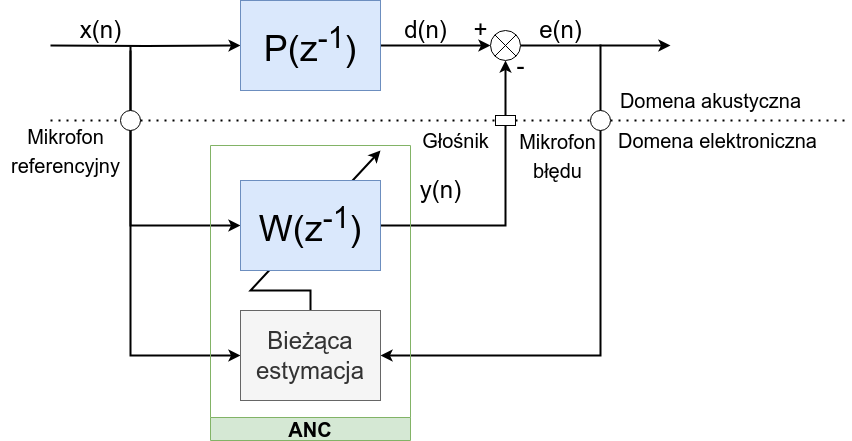

The diagram above was exported from draw.io. Its source (the exported page's mxGraphModel, read from the mxfile embedded in the PNG):
<mxGraphModel dx="951" dy="590" grid="1" gridSize="10" guides="1" tooltips="1" connect="1" arrows="1" fold="1" page="1" pageScale="1" pageWidth="1654" pageHeight="1169" math="0" shadow="0">
  <root>
    <mxCell id="0" />
    <mxCell id="1" parent="0" />
    <mxCell id="7atDihIf9zeeQ-ByNwlw-103" style="edgeStyle=orthogonalEdgeStyle;rounded=0;orthogonalLoop=1;jettySize=auto;html=1;exitX=1;exitY=1;exitDx=0;exitDy=0;exitPerimeter=0;strokeWidth=2;" parent="1" source="7atDihIf9zeeQ-ByNwlw-74" target="7atDihIf9zeeQ-ByNwlw-101" edge="1">
      <mxGeometry relative="1" as="geometry">
        <Array as="points">
          <mxPoint x="400" y="615" />
        </Array>
      </mxGeometry>
    </mxCell>
    <mxCell id="7atDihIf9zeeQ-ByNwlw-102" value="" style="endArrow=classic;html=1;rounded=0;exitX=0.5;exitY=0;exitDx=0;exitDy=0;strokeWidth=2;" parent="1" source="7atDihIf9zeeQ-ByNwlw-101" edge="1">
      <mxGeometry width="50" height="50" relative="1" as="geometry">
        <mxPoint x="560" y="530" as="sourcePoint" />
        <mxPoint x="650" y="410" as="targetPoint" />
        <Array as="points">
          <mxPoint x="580" y="550" />
          <mxPoint x="520" y="550" />
        </Array>
      </mxGeometry>
    </mxCell>
    <mxCell id="7atDihIf9zeeQ-ByNwlw-64" style="edgeStyle=orthogonalEdgeStyle;rounded=0;orthogonalLoop=1;jettySize=auto;html=1;strokeWidth=2;" parent="1" target="7atDihIf9zeeQ-ByNwlw-61" edge="1">
      <mxGeometry relative="1" as="geometry">
        <mxPoint x="320" y="305" as="sourcePoint" />
      </mxGeometry>
    </mxCell>
    <mxCell id="7atDihIf9zeeQ-ByNwlw-70" style="edgeStyle=orthogonalEdgeStyle;rounded=0;orthogonalLoop=1;jettySize=auto;html=1;entryX=0;entryY=0.5;entryDx=0;entryDy=0;strokeWidth=2;" parent="1" source="7atDihIf9zeeQ-ByNwlw-61" target="7atDihIf9zeeQ-ByNwlw-66" edge="1">
      <mxGeometry relative="1" as="geometry" />
    </mxCell>
    <mxCell id="7atDihIf9zeeQ-ByNwlw-61" value="P(z&lt;sup&gt;-1&lt;/sup&gt;)" style="rounded=0;whiteSpace=wrap;html=1;fontSize=36;fillColor=#dae8fc;strokeColor=#6c8ebf;" parent="1" vertex="1">
      <mxGeometry x="510" y="260" width="140" height="90" as="geometry" />
    </mxCell>
    <mxCell id="7atDihIf9zeeQ-ByNwlw-65" style="edgeStyle=orthogonalEdgeStyle;rounded=0;orthogonalLoop=1;jettySize=auto;html=1;entryX=0;entryY=0.5;entryDx=0;entryDy=0;strokeWidth=2;" parent="1" target="7atDihIf9zeeQ-ByNwlw-63" edge="1">
      <mxGeometry relative="1" as="geometry">
        <mxPoint x="510" y="481.0114942528736" as="targetPoint" />
        <mxPoint x="400" y="306" as="sourcePoint" />
        <Array as="points">
          <mxPoint x="400" y="485" />
        </Array>
      </mxGeometry>
    </mxCell>
    <mxCell id="7atDihIf9zeeQ-ByNwlw-71" style="edgeStyle=orthogonalEdgeStyle;rounded=0;orthogonalLoop=1;jettySize=auto;html=1;entryX=0.5;entryY=1;entryDx=0;entryDy=0;strokeWidth=2;" parent="1" source="7atDihIf9zeeQ-ByNwlw-63" target="7atDihIf9zeeQ-ByNwlw-66" edge="1">
      <mxGeometry relative="1" as="geometry" />
    </mxCell>
    <mxCell id="7atDihIf9zeeQ-ByNwlw-73" style="edgeStyle=orthogonalEdgeStyle;rounded=0;orthogonalLoop=1;jettySize=auto;html=1;strokeWidth=2;entryX=1;entryY=0.5;entryDx=0;entryDy=0;" parent="1" target="7atDihIf9zeeQ-ByNwlw-101" edge="1">
      <mxGeometry relative="1" as="geometry">
        <mxPoint x="580" y="565" as="targetPoint" />
        <mxPoint x="871" y="305" as="sourcePoint" />
        <Array as="points">
          <mxPoint x="870" y="305" />
          <mxPoint x="870" y="615" />
        </Array>
      </mxGeometry>
    </mxCell>
    <mxCell id="7atDihIf9zeeQ-ByNwlw-63" value="&lt;span style=&quot;font-weight: normal;&quot;&gt;W(z&lt;sup style=&quot;border-color: var(--border-color);&quot;&gt;-1&lt;/sup&gt;)&lt;/span&gt;" style="rounded=0;whiteSpace=wrap;html=1;fontSize=36;fontStyle=1;fillColor=#dae8fc;strokeColor=#6c8ebf;" parent="1" vertex="1">
      <mxGeometry x="510" y="440" width="140" height="90" as="geometry" />
    </mxCell>
    <mxCell id="7atDihIf9zeeQ-ByNwlw-69" value="" style="group" parent="1" vertex="1" connectable="0">
      <mxGeometry x="760" y="290" width="30" height="30" as="geometry" />
    </mxCell>
    <mxCell id="7atDihIf9zeeQ-ByNwlw-72" style="edgeStyle=orthogonalEdgeStyle;rounded=0;orthogonalLoop=1;jettySize=auto;html=1;strokeWidth=2;" parent="7atDihIf9zeeQ-ByNwlw-69" source="7atDihIf9zeeQ-ByNwlw-66" edge="1">
      <mxGeometry relative="1" as="geometry">
        <mxPoint x="180" y="15" as="targetPoint" />
      </mxGeometry>
    </mxCell>
    <mxCell id="7atDihIf9zeeQ-ByNwlw-66" value="" style="ellipse;whiteSpace=wrap;html=1;aspect=fixed;" parent="7atDihIf9zeeQ-ByNwlw-69" vertex="1">
      <mxGeometry width="30" height="30" as="geometry" />
    </mxCell>
    <mxCell id="7atDihIf9zeeQ-ByNwlw-67" value="" style="endArrow=none;html=1;rounded=0;entryX=1;entryY=0;entryDx=0;entryDy=0;exitX=0;exitY=1;exitDx=0;exitDy=0;" parent="7atDihIf9zeeQ-ByNwlw-69" source="7atDihIf9zeeQ-ByNwlw-66" target="7atDihIf9zeeQ-ByNwlw-66" edge="1">
      <mxGeometry width="50" height="50" relative="1" as="geometry">
        <mxPoint x="-130" y="90" as="sourcePoint" />
        <mxPoint x="-80" y="40" as="targetPoint" />
      </mxGeometry>
    </mxCell>
    <mxCell id="7atDihIf9zeeQ-ByNwlw-68" value="" style="endArrow=none;html=1;rounded=0;entryX=0;entryY=0;entryDx=0;entryDy=0;exitX=1;exitY=1;exitDx=0;exitDy=0;" parent="7atDihIf9zeeQ-ByNwlw-69" source="7atDihIf9zeeQ-ByNwlw-66" target="7atDihIf9zeeQ-ByNwlw-66" edge="1">
      <mxGeometry width="50" height="50" relative="1" as="geometry">
        <mxPoint x="-130" y="90" as="sourcePoint" />
        <mxPoint x="-80" y="40" as="targetPoint" />
      </mxGeometry>
    </mxCell>
    <mxCell id="7atDihIf9zeeQ-ByNwlw-74" value="x(n)" style="text;html=1;align=center;verticalAlign=middle;resizable=0;points=[];autosize=1;strokeColor=none;fillColor=none;fontSize=24;" parent="1" vertex="1">
      <mxGeometry x="340" y="270" width="60" height="40" as="geometry" />
    </mxCell>
    <mxCell id="7atDihIf9zeeQ-ByNwlw-76" value="d(n)" style="text;html=1;align=center;verticalAlign=middle;resizable=0;points=[];autosize=1;strokeColor=none;fillColor=none;fontSize=24;" parent="1" vertex="1">
      <mxGeometry x="660" y="270" width="70" height="40" as="geometry" />
    </mxCell>
    <mxCell id="7atDihIf9zeeQ-ByNwlw-78" value="e(n)" style="text;html=1;align=center;verticalAlign=middle;resizable=0;points=[];autosize=1;strokeColor=none;fillColor=none;fontSize=24;" parent="1" vertex="1">
      <mxGeometry x="795" y="270" width="70" height="40" as="geometry" />
    </mxCell>
    <mxCell id="7atDihIf9zeeQ-ByNwlw-80" value="-" style="text;html=1;align=center;verticalAlign=middle;resizable=0;points=[];autosize=1;strokeColor=none;fillColor=none;fontSize=24;" parent="1" vertex="1">
      <mxGeometry x="775" y="306" width="30" height="40" as="geometry" />
    </mxCell>
    <mxCell id="7atDihIf9zeeQ-ByNwlw-81" value="+" style="text;html=1;align=center;verticalAlign=middle;resizable=0;points=[];autosize=1;strokeColor=none;fillColor=none;fontSize=24;" parent="1" vertex="1">
      <mxGeometry x="730" y="270" width="40" height="40" as="geometry" />
    </mxCell>
    <mxCell id="7atDihIf9zeeQ-ByNwlw-101" value="&lt;p style=&quot;line-height: 25%; font-size: 24px;&quot;&gt;&lt;span style=&quot;font-weight: normal;&quot;&gt;Bieżąca&lt;/span&gt;&lt;/p&gt;&lt;p style=&quot;line-height: 25%; font-size: 24px;&quot;&gt;&lt;span style=&quot;font-weight: normal;&quot;&gt;estymacja&lt;/span&gt;&lt;/p&gt;" style="rounded=0;whiteSpace=wrap;html=1;fontSize=36;fontStyle=1;fillColor=#f5f5f5;strokeColor=#666666;align=center;fontColor=#333333;" parent="1" vertex="1">
      <mxGeometry x="510" y="570" width="140" height="90" as="geometry" />
    </mxCell>
    <mxCell id="7atDihIf9zeeQ-ByNwlw-105" value="&lt;font style=&quot;font-size: 20px;&quot;&gt;ANC&lt;/font&gt;" style="swimlane;whiteSpace=wrap;html=1;direction=west;fillColor=#d5e8d4;strokeColor=#82b366;" parent="1" vertex="1">
      <mxGeometry x="480" y="405" width="200" height="295" as="geometry" />
    </mxCell>
    <mxCell id="B1X_Y7pZdIbi3fiWFPb0-1" value="" style="group" vertex="1" connectable="0" parent="1">
      <mxGeometry x="270" y="340" width="850" height="130" as="geometry" />
    </mxCell>
    <mxCell id="7atDihIf9zeeQ-ByNwlw-79" value="y(n)" style="text;html=1;align=center;verticalAlign=middle;resizable=0;points=[];autosize=1;strokeColor=none;fillColor=none;fontSize=24;" parent="B1X_Y7pZdIbi3fiWFPb0-1" vertex="1">
      <mxGeometry x="410" y="90" width="60" height="40" as="geometry" />
    </mxCell>
    <mxCell id="7atDihIf9zeeQ-ByNwlw-82" value="" style="endArrow=none;dashed=1;html=1;dashPattern=1 3;strokeWidth=2;rounded=0;" parent="B1X_Y7pZdIbi3fiWFPb0-1" source="7atDihIf9zeeQ-ByNwlw-89" edge="1">
      <mxGeometry width="50" height="50" relative="1" as="geometry">
        <mxPoint x="50" y="40" as="sourcePoint" />
        <mxPoint x="850" y="40" as="targetPoint" />
      </mxGeometry>
    </mxCell>
    <mxCell id="7atDihIf9zeeQ-ByNwlw-83" value="&lt;font style=&quot;font-size: 20px;&quot;&gt;Domena akustyczna&lt;/font&gt;" style="text;html=1;align=center;verticalAlign=middle;resizable=0;points=[];autosize=1;strokeColor=none;fillColor=none;fontSize=24;" parent="B1X_Y7pZdIbi3fiWFPb0-1" vertex="1">
      <mxGeometry x="610" width="200" height="40" as="geometry" />
    </mxCell>
    <mxCell id="7atDihIf9zeeQ-ByNwlw-84" value="&lt;font style=&quot;font-size: 20px;&quot;&gt;Domena elektroniczna&lt;/font&gt;" style="text;html=1;align=center;verticalAlign=middle;resizable=0;points=[];autosize=1;strokeColor=none;fillColor=none;fontSize=24;" parent="B1X_Y7pZdIbi3fiWFPb0-1" vertex="1">
      <mxGeometry x="607" y="40" width="220" height="40" as="geometry" />
    </mxCell>
    <mxCell id="7atDihIf9zeeQ-ByNwlw-88" value="" style="endArrow=none;dashed=1;html=1;dashPattern=1 3;strokeWidth=2;rounded=0;" parent="B1X_Y7pZdIbi3fiWFPb0-1" target="7atDihIf9zeeQ-ByNwlw-85" edge="1">
      <mxGeometry width="50" height="50" relative="1" as="geometry">
        <mxPoint x="50" y="40" as="sourcePoint" />
        <mxPoint x="770" y="40" as="targetPoint" />
      </mxGeometry>
    </mxCell>
    <mxCell id="7atDihIf9zeeQ-ByNwlw-85" value="" style="ellipse;whiteSpace=wrap;html=1;aspect=fixed;" parent="B1X_Y7pZdIbi3fiWFPb0-1" vertex="1">
      <mxGeometry x="120" y="30" width="20" height="20" as="geometry" />
    </mxCell>
    <mxCell id="7atDihIf9zeeQ-ByNwlw-89" value="" style="ellipse;whiteSpace=wrap;html=1;aspect=fixed;" parent="B1X_Y7pZdIbi3fiWFPb0-1" vertex="1">
      <mxGeometry x="590" y="30" width="20" height="20" as="geometry" />
    </mxCell>
    <mxCell id="7atDihIf9zeeQ-ByNwlw-96" value="" style="endArrow=none;dashed=1;html=1;dashPattern=1 3;strokeWidth=2;rounded=0;" parent="B1X_Y7pZdIbi3fiWFPb0-1" source="7atDihIf9zeeQ-ByNwlw-85" target="7atDihIf9zeeQ-ByNwlw-95" edge="1">
      <mxGeometry width="50" height="50" relative="1" as="geometry">
        <mxPoint x="140" y="40" as="sourcePoint" />
        <mxPoint x="590" y="40" as="targetPoint" />
      </mxGeometry>
    </mxCell>
    <mxCell id="7atDihIf9zeeQ-ByNwlw-95" value="" style="rounded=0;whiteSpace=wrap;html=1;" parent="B1X_Y7pZdIbi3fiWFPb0-1" vertex="1">
      <mxGeometry x="495" y="35" width="20" height="10" as="geometry" />
    </mxCell>
    <mxCell id="7atDihIf9zeeQ-ByNwlw-93" value="" style="endArrow=none;dashed=1;html=1;dashPattern=1 3;strokeWidth=2;rounded=0;" parent="B1X_Y7pZdIbi3fiWFPb0-1" source="7atDihIf9zeeQ-ByNwlw-95" target="7atDihIf9zeeQ-ByNwlw-89" edge="1">
      <mxGeometry width="50" height="50" relative="1" as="geometry">
        <mxPoint x="140" y="40" as="sourcePoint" />
        <mxPoint x="770" y="40" as="targetPoint" />
      </mxGeometry>
    </mxCell>
    <mxCell id="7atDihIf9zeeQ-ByNwlw-98" value="&lt;font style=&quot;font-size: 20px;&quot;&gt;Mikrofon&lt;br&gt;referencyjny&lt;br&gt;&lt;/font&gt;" style="text;html=1;align=center;verticalAlign=middle;resizable=0;points=[];autosize=1;strokeColor=none;fillColor=none;fontSize=24;" parent="B1X_Y7pZdIbi3fiWFPb0-1" vertex="1">
      <mxGeometry y="35" width="130" height="70" as="geometry" />
    </mxCell>
    <mxCell id="7atDihIf9zeeQ-ByNwlw-99" value="&lt;font style=&quot;font-size: 20px;&quot;&gt;Głośnik&lt;br&gt;&lt;/font&gt;" style="text;html=1;align=center;verticalAlign=middle;resizable=0;points=[];autosize=1;strokeColor=none;fillColor=none;fontSize=24;" parent="B1X_Y7pZdIbi3fiWFPb0-1" vertex="1">
      <mxGeometry x="410" y="40" width="90" height="40" as="geometry" />
    </mxCell>
    <mxCell id="7atDihIf9zeeQ-ByNwlw-100" value="&lt;font style=&quot;font-size: 20px;&quot;&gt;Mikrofon&lt;br&gt;błędu&lt;br&gt;&lt;/font&gt;" style="text;html=1;align=center;verticalAlign=middle;resizable=0;points=[];autosize=1;strokeColor=none;fillColor=none;fontSize=24;" parent="B1X_Y7pZdIbi3fiWFPb0-1" vertex="1">
      <mxGeometry x="507" y="40" width="100" height="70" as="geometry" />
    </mxCell>
  </root>
</mxGraphModel>